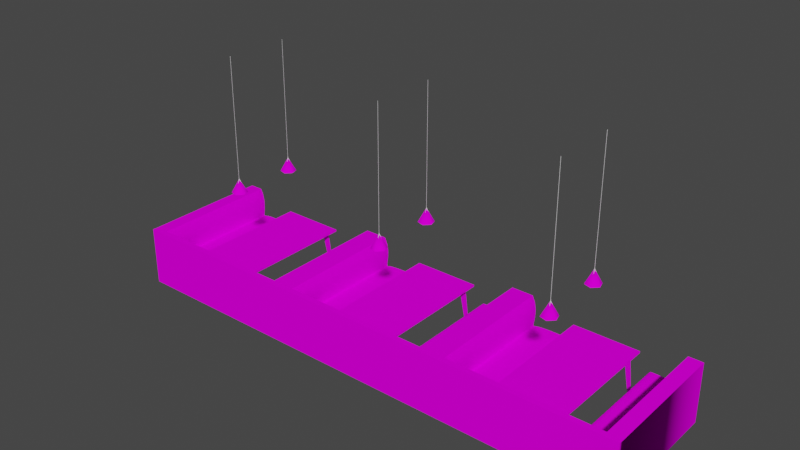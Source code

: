 # Source: VSL_bowlerseats.blend  (saved by Blender 2.93.20; exported with 4.5.12 LTS)
import bpy
from mathutils import Matrix  # noqa: F401  (used for matrix-valued properties, if any)

bpy.ops.wm.read_factory_settings(use_empty=True)
scene = bpy.context.scene
scene.name = 'Scene'

# ---- images (referenced by path relative to the original .blend; pixels are not part of the script)
import os
ASSET_DIR = os.environ.get("B2B_ASSET_DIR", "")  # directory of the original .blend (textures are referenced by path, not embedded)
HERE = os.path.dirname(os.path.abspath(__file__))  # packed textures are extracted next to this script under _unpacked/

def load_image(name, relpath, width, height, colorspace="sRGB"):
    """Load a texture the original file referenced (path relative to the .blend, or extracted next to this script)."""
    p = next((c for c in (os.path.join(HERE, relpath), os.path.join(ASSET_DIR, relpath)) if relpath and os.path.exists(c)), "")
    if p:
        img = bpy.data.images.load(p, check_existing=True)
        img.name = name
    else:  # same state as the original file: an image datablock whose file is absent (Cycles renders it pink)
        img = bpy.data.images.new(name, width, height)
        img.source = "FILE"
        img.filepath = "//" + (relpath or name)
    img.colorspace_settings.name = colorspace
    return img
img_vslbowlerseatsredwoodmap_tiff = load_image('VSLbowlerseatsredwoodmap.TIFF', 'VSLbowlerseatsredwoodmap.TIFF', 1024, 1024, 'sRGB')
img_vslbowlerseatscarpgrymap_tiff = load_image('VSLbowlerseatscarpgrymap.TIFF', 'VSLbowlerseatscarpgrymap.TIFF', 1024, 1024, 'sRGB')
img_bowlerseatslampgreenmap_tiff = load_image('bowlerseatslampgreenmap.TIFF', 'bowlerseatslampgreenmap.TIFF', 1024, 1024, 'sRGB')
img_vslbseatswhitemap_tiff = load_image('VSLbseatswhitemap.TIFF', 'VSLbseatswhitemap.TIFF', 1024, 1024, 'sRGB')

# ---- materials (node trees are filled in below, after node groups)
mat_vslbowlerseatsredwood = bpy.data.materials.new('VSLbowlerseatsredwood')
mat_vslbowlerseatsredwood.use_transparent_shadow = False
mat_vslbowlerseatsredwood.roughness = 0.9623
mat_vslbowlerseatsredwood.specular_intensity = 0.0
mat_vslbowlerseatssitzflmat = bpy.data.materials.new('VSLbowlerseatssitzflmat')
mat_vslbowlerseatssitzflmat.use_transparent_shadow = False
mat_vslbowlerseatssitzflmat.roughness = 0.9623
mat_vslbowlerseatssitzflmat.specular_intensity = 0.0
mat_btbowlerseatslampgreen = bpy.data.materials.new('BTbowlerseatslampgreen')
mat_btbowlerseatslampgreen.use_transparent_shadow = False
mat_btbowlerseatslampgreen.roughness = 0.9623
mat_btbowlerseatslampgreen.specular_intensity = 0.0
mat_vsl_cable = bpy.data.materials.new('vsl_cable')
mat_vsl_cable.use_transparent_shadow = False
mat_vsl_cable.roughness = 0.8211
mat_vsl_cable.specular_intensity = 0.3176
mat_vslbowlerseatswhite = bpy.data.materials.new('VSLbowlerseatswhite')
mat_vslbowlerseatswhite.use_transparent_shadow = False
mat_vslbowlerseatswhite.roughness = 0.9623
mat_vslbowlerseatswhite.specular_intensity = 0.0

# ---- node groups
ng_auto_smooth = bpy.data.node_groups.new('Auto Smooth', 'GeometryNodeTree')
_s = ng_auto_smooth.interface.new_socket(name='Geometry', in_out='OUTPUT', socket_type='NodeSocketGeometry')
_s = ng_auto_smooth.interface.new_socket(name='Geometry', in_out='INPUT', socket_type='NodeSocketGeometry')
_s = ng_auto_smooth.interface.new_socket(name='Angle', in_out='INPUT', socket_type='NodeSocketFloat')
_s.subtype = 'ANGLE'
_s.min_value = 0.0
_s.max_value = 3.142
ng_auto_smooth.is_modifier = True
_N = ng_auto_smooth.nodes; _L = ng_auto_smooth.links
n0 = _N.new('NodeGroupOutput'); n0.name = 'Group Output'; n0.location = (480, -100)
n1 = _N.new('NodeGroupInput'); n1.name = 'Group Input'; n1.location = (-420, -300)
n2 = _N.new('NodeGroupInput'); n2.name = 'Group Input.001'; n2.location = (-60, -100)
n3 = _N.new('GeometryNodeSetShadeSmooth'); n3.name = 'Set Shade Smooth'; n3.location = (120, -100)
n3.domain = 'EDGE'
n4 = _N.new('GeometryNodeSetShadeSmooth'); n4.name = 'Set Shade Smooth.001'; n4.location = (300, -100)
n5 = _N.new('GeometryNodeInputMeshEdgeAngle'); n5.name = 'Edge Angle'; n5.location = (-420, -220)
n6 = _N.new('GeometryNodeInputEdgeSmooth'); n6.name = 'Is Edge Smooth'; n6.location = (-60, -160)
n7 = _N.new('GeometryNodeInputShadeSmooth'); n7.name = 'Is Face Smooth'; n7.location = (-240, -340)
n8 = _N.new('FunctionNodeBooleanMath'); n8.name = 'Boolean Math'; n8.location = (-60, -220)
n9 = _N.new('FunctionNodeCompare'); n9.name = 'Compare'; n9.location = (-240, -180)
n9.operation = 'LESS_EQUAL'
_L.new(n5.outputs[0], n9.inputs[0])
_L.new(n4.outputs[0], n0.inputs[0])
_L.new(n1.outputs[1], n9.inputs[1])
_L.new(n9.outputs[0], n8.inputs[0])
_L.new(n7.outputs[0], n8.inputs[1])
_L.new(n2.outputs[0], n3.inputs[0])
_L.new(n6.outputs[0], n3.inputs[1])
_L.new(n3.outputs[0], n4.inputs[0])
_L.new(n8.outputs[0], n3.inputs[2])
n0.is_active_output = True

# ---- material node trees
mat_vslbowlerseatsredwood.use_nodes = True; mat_vslbowlerseatsredwood.node_tree.nodes.clear()
_N = mat_vslbowlerseatsredwood.node_tree.nodes; _L = mat_vslbowlerseatsredwood.node_tree.links
n0 = _N.new('ShaderNodeBsdfPrincipled'); n0.name = 'Principled BSDF'; n0.location = (10, 300)
n0.distribution = 'GGX'
n0.subsurface_method = 'BURLEY'
n0.inputs[2].default_value = 0.9623
n0.inputs[3].default_value = 1.45
n0.inputs[13].default_value = 0.0
n0.inputs[27].default_value = (0.0, 0.0, 0.0, 1.0)
n0.inputs[28].default_value = 1.0
n1 = _N.new('ShaderNodeOutputMaterial'); n1.name = 'Material Output'; n1.location = (300, 300)
n2 = _N.new('ShaderNodeTexImage'); n2.name = 'Image Texture'; n2.location = (-300, 600)
n2.image = img_vslbowlerseatsredwoodmap_tiff
_L.new(n0.outputs[0], n1.inputs[0])
_L.new(n2.outputs[0], n0.inputs[0])
n1.is_active_output = True
mat_vslbowlerseatssitzflmat.use_nodes = True; mat_vslbowlerseatssitzflmat.node_tree.nodes.clear()
_N = mat_vslbowlerseatssitzflmat.node_tree.nodes; _L = mat_vslbowlerseatssitzflmat.node_tree.links
n0 = _N.new('ShaderNodeBsdfPrincipled'); n0.name = 'Principled BSDF'; n0.location = (10, 300)
n0.distribution = 'GGX'
n0.subsurface_method = 'BURLEY'
n0.inputs[2].default_value = 0.9623
n0.inputs[3].default_value = 1.45
n0.inputs[13].default_value = 0.0
n0.inputs[27].default_value = (0.0, 0.0, 0.0, 1.0)
n0.inputs[28].default_value = 1.0
n1 = _N.new('ShaderNodeOutputMaterial'); n1.name = 'Material Output'; n1.location = (300, 300)
n2 = _N.new('ShaderNodeTexImage'); n2.name = 'Image Texture'; n2.location = (-300, 600)
n2.image = img_vslbowlerseatscarpgrymap_tiff
_L.new(n0.outputs[0], n1.inputs[0])
_L.new(n2.outputs[0], n0.inputs[0])
n1.is_active_output = True
mat_btbowlerseatslampgreen.use_nodes = True; mat_btbowlerseatslampgreen.node_tree.nodes.clear()
_N = mat_btbowlerseatslampgreen.node_tree.nodes; _L = mat_btbowlerseatslampgreen.node_tree.links
n0 = _N.new('ShaderNodeBsdfPrincipled'); n0.name = 'Principled BSDF'; n0.location = (10, 300)
n0.distribution = 'GGX'
n0.subsurface_method = 'BURLEY'
n0.inputs[2].default_value = 0.9623
n0.inputs[3].default_value = 1.45
n0.inputs[13].default_value = 0.0
n0.inputs[27].default_value = (0.0, 0.0, 0.0, 1.0)
n0.inputs[28].default_value = 1.0
n1 = _N.new('ShaderNodeOutputMaterial'); n1.name = 'Material Output'; n1.location = (300, 300)
n2 = _N.new('ShaderNodeTexImage'); n2.name = 'Image Texture'; n2.location = (-300, 600)
n2.image = img_bowlerseatslampgreenmap_tiff
_L.new(n0.outputs[0], n1.inputs[0])
_L.new(n2.outputs[0], n0.inputs[0])
n1.is_active_output = True
mat_vsl_cable.use_nodes = True; mat_vsl_cable.node_tree.nodes.clear()
_N = mat_vsl_cable.node_tree.nodes; _L = mat_vsl_cable.node_tree.links
n0 = _N.new('ShaderNodeBsdfPrincipled'); n0.name = 'Principled BSDF'; n0.location = (10, 300)
n0.distribution = 'GGX'
n0.subsurface_method = 'BURLEY'
n0.inputs[2].default_value = 0.8211
n0.inputs[3].default_value = 1.45
n0.inputs[13].default_value = 0.3176
n0.inputs[27].default_value = (0.0, 0.0, 0.0, 1.0)
n0.inputs[28].default_value = 1.0
n1 = _N.new('ShaderNodeOutputMaterial'); n1.name = 'Material Output'; n1.location = (300, 300)
_L.new(n0.outputs[0], n1.inputs[0])
n1.is_active_output = True
mat_vslbowlerseatswhite.use_nodes = True; mat_vslbowlerseatswhite.node_tree.nodes.clear()
_N = mat_vslbowlerseatswhite.node_tree.nodes; _L = mat_vslbowlerseatswhite.node_tree.links
n0 = _N.new('ShaderNodeBsdfPrincipled'); n0.name = 'Principled BSDF'; n0.location = (10, 300)
n0.distribution = 'GGX'
n0.subsurface_method = 'BURLEY'
n0.inputs[2].default_value = 0.9623
n0.inputs[3].default_value = 1.45
n0.inputs[13].default_value = 0.0
n0.inputs[27].default_value = (0.0, 0.0, 0.0, 1.0)
n0.inputs[28].default_value = 1.0
n1 = _N.new('ShaderNodeOutputMaterial'); n1.name = 'Material Output'; n1.location = (300, 300)
n2 = _N.new('ShaderNodeTexImage'); n2.name = 'Image Texture'; n2.location = (-300, 600)
n2.image = img_vslbseatswhitemap_tiff
_L.new(n0.outputs[0], n1.inputs[0])
_L.new(n2.outputs[0], n0.inputs[0])
n1.is_active_output = True

# ---- world
world_world = bpy.data.worlds.new('World'); scene.world = world_world
world_world.use_nodes = True; world_world.node_tree.nodes.clear()
_N = world_world.node_tree.nodes; _L = world_world.node_tree.links
n0 = _N.new('ShaderNodeOutputWorld'); n0.name = 'World Output'; n0.location = (300, 300)
n1 = _N.new('ShaderNodeBackground'); n1.name = 'Background'; n1.location = (10, 300)
n1.inputs[0].default_value = (0.05088, 0.05088, 0.05088, 1.0)
_L.new(n1.outputs[0], n0.inputs[0])
n0.is_active_output = True
world_world.color = (0.05088, 0.05088, 0.05088)
world_world.use_sun_shadow = False
world_world.sun_shadow_jitter_overblur = 0.0

# ---- meshes
me_vsl_bowlerseats = bpy.data.meshes.new('VSL_bowlerseats')
me_vsl_bowlerseats.from_pydata([(-4.1, -0.922, 1.166), (4.08, 0.002327, 1.25), (-4.105, -0.922, 1.25), (0.5143, -0.2287, 1.167), (-0.4997, -0.2287, 1.167), (-3.205, -0.2287, 1.167), (-3.205, -0.1987, 1.167), (2.19, -0.1987, 1.167), (-4.096, -0.922, -0.8338), (-4.096, 0.002327, -0.8338), (-1.402, 0.003939, 1.167), (-1.305, 0.003939, 1.167), (-1.402, 0.003939, -0.834), (-1.305, 0.003939, -0.834), (-1.401, -0.9234, -0.834), (4.083, 0.002327, -0.8339), (4.083, -0.922, -0.8339), (3.995, 0.002646, 1.167), (4.082, 0.002327, 1.166), (-4.011, 0.002646, -0.8338), (-4.105, 0.002327, 1.25), (4.08, -0.922, 1.25), (-4.1, 0.002327, 1.166), (4.082, -0.922, 1.166), (1.302, 0.002646, 1.167), (1.385, 0.002646, 1.167), (1.302, 0.002646, -0.8339), (1.385, 0.002646, -0.8339), (2.326, -0.2274, 1.068), (2.253, -0.918, 1.123), (2.326, -0.2274, 1.002), (-3.07, -0.2274, 1.068), (-3.07, -0.2274, 1.002), (0.3751, -0.2274, -0.7358), (0.4476, -0.918, -0.7914), (3.121, -0.2274, 1.068), (3.168, -0.918, 1.123), (-0.3643, -0.2274, 1.002), (-0.4369, -0.918, -0.7914), (2.326, -0.2274, -0.6699), (2.27, -0.2274, -0.7358), (3.138, -0.918, -0.7914), (3.065, -0.2274, -0.6699), (-2.258, -0.918, 1.123), (-2.33, -0.2274, 1.002), (0.4308, -0.2274, -0.6699), (-3.142, -0.918, -0.7914), (-3.07, -0.2274, -0.7358), (-3.125, -0.2274, -0.7358), (2.27, -0.2274, 1.068), (2.223, -0.918, 1.123), (3.168, -0.918, -0.7914), (3.065, -0.2274, 1.002), (3.121, -0.2274, 1.002), (-3.142, -0.918, -0.7557), (-3.07, -0.2274, -0.6699), (-3.125, -0.2274, 1.002), (0.4476, -0.918, 1.088), (0.3751, -0.2274, -0.6699), (0.4476, -0.918, -0.7557), (-2.258, -0.918, -0.7557), (2.253, -0.918, 1.088), (2.27, -0.2274, 1.002), (3.138, -0.918, -0.7557), (3.121, -0.2274, -0.7358), (3.065, -0.2274, -0.7358), (-3.125, -0.2274, 1.068), (-2.228, -0.918, 1.123), (-2.275, -0.2274, 1.068), (-2.33, -0.2274, 1.068), (2.223, -0.918, -0.7914), (2.326, -0.2274, -0.7358), (-0.42, -0.2274, 1.068), (-0.467, -0.918, 1.123), (0.4777, -0.918, 1.123), (0.4308, -0.2274, 1.068), (0.3751, -0.2274, 1.068), (-3.172, -0.918, -0.7914), (0.4308, -0.2274, -0.7358), (-0.42, -0.2274, -0.7358), (-0.3643, -0.2274, -0.7358), (-2.275, -0.2274, -0.7358), (-2.228, -0.918, -0.7914), (2.223, -0.918, -0.7557), (-0.3643, -0.2274, -0.6699), (0.3751, -0.2274, 1.002), (-2.228, -0.918, -0.7557), (-2.275, -0.2274, -0.6699), (-3.142, -0.918, 1.088), (-3.172, -0.918, -0.7557), (-3.125, -0.2274, -0.6699), (-3.172, -0.918, 1.123), (3.168, -0.918, -0.7557), (-0.467, -0.918, -0.7914), (-0.467, -0.918, -0.7557), (-2.275, -0.2274, 1.002), (-0.4369, -0.918, 1.123), (-2.33, -0.2274, -0.6699), (-0.467, -0.918, 1.088), (-0.42, -0.2274, 1.002), (0.4777, -0.918, -0.7557), (2.223, -0.918, 1.088), (2.253, -0.918, -0.7557), (2.19, -0.2287, -0.8327), (3.121, -0.2274, -0.6699), (-3.172, -0.918, 1.088), (-3.205, -0.1987, -0.8327), (-2.191, -0.1987, 1.167), (0.4308, -0.2274, 1.002), (0.4777, -0.918, 1.088), (0.5143, -0.1987, 1.167), (2.19, -0.1987, -0.8327), (3.204, -0.1987, 1.167), (2.19, -0.2287, 1.167), (-0.4369, -0.918, 1.088), (2.27, -0.2274, -0.6699), (-0.42, -0.2274, -0.6699), (-0.4369, -0.918, -0.7557), (-2.228, -0.918, 1.088), (-2.258, -0.918, 1.088), (0.5143, -0.1987, -0.8327), (0.5143, -0.2287, -0.8327), (-0.4997, -0.1987, -0.8327), (3.065, -0.2274, 1.068), (3.138, -0.918, 1.123), (-0.3643, -0.2274, 1.068), (-3.142, -0.918, 1.123), (0.4777, -0.918, -0.7914), (0.4476, -0.918, 1.123), (-2.258, -0.918, -0.7914), (-2.33, -0.2274, -0.7358), (-2.191, -0.2287, 1.167), (-2.191, -0.2287, -0.8327), (3.168, -0.918, 1.088), (3.138, -0.918, 1.088), (3.204, -0.2287, 1.167), (3.204, -0.2287, -0.8327), (3.204, -0.1987, -0.8327), (2.253, -0.918, -0.7914), (-2.191, -0.1987, -0.8327), (-3.205, -0.2287, -0.8327), (-0.4997, -0.1987, 1.167), (-0.4997, -0.2287, -0.8327), (3.996, -0.9221, -0.8339), (-3.467, -0.9222, -0.8338), (1.929, -0.9222, -0.8338), (1.303, -0.9221, -0.8339), (3.995, 0.002646, -0.8339), (3.864, 0.002982, 1.166), (-4.011, 0.002646, 1.167), (-1.175, 0.002982, 1.166), (-1.175, 0.002982, -0.8338), (-1.531, 0.002982, 1.166), (-3.881, 0.002982, -0.8338), (3.822, -0.09491, 1.166), (1.515, 0.002982, 1.166), (1.557, -0.09491, 1.166), (1.174, 0.002982, 1.166), (1.174, 0.002982, -0.8338), (1.132, -0.09491, -0.8338), (1.515, 0.002982, -0.8338), (-1.573, -0.09491, -0.8338), (-1.573, -0.09491, 1.166), (-3.839, -0.09491, -0.8338), (-3.881, 0.002982, 1.166), (3.451, -0.9222, 1.166), (1.956, -0.8227, -0.8338), (1.929, -0.9222, 1.166), (-1.945, -0.9222, 1.166), (0.7607, -0.9222, -0.8338), (0.7607, -0.9222, 1.166), (-0.7615, -0.9222, 1.166), (-0.7615, -0.9222, -0.8338), (0.733, -0.8227, 1.166), (-3.439, -0.8227, 1.166), (-3.467, -0.9222, 1.166), (-0.7338, -0.8227, -0.8338), (-0.7338, -0.8227, 1.166), (-1.133, -0.09491, 1.166), (-1.115, -0.1933, 1.166), (-3.839, -0.09491, 1.166), (-3.821, -0.1933, 1.166), (1.132, -0.09491, 1.166), (3.805, -0.1933, -0.8338), (3.805, -0.1933, 1.166), (1.557, -0.09491, -0.8338), (1.575, -0.1933, -0.8338), (-1.591, -0.1933, 1.166), (1.114, -0.1933, -0.8338), (1.114, -0.1933, 1.166), (-1.133, -0.09491, -0.8338), (3.423, -0.8227, -0.8338), (-1.972, -0.8227, 1.166), (1.956, -0.8227, 1.166), (1.982, -0.7271, 1.166), (3.423, -0.8227, 1.166), (3.803, -0.286, 1.166), (1.113, -0.286, 1.166), (-3.821, -0.1933, -0.8338), (-3.819, -0.286, 1.166), (1.575, -0.1933, 1.166), (-0.6873, -0.6395, -0.8338), (3.398, -0.7271, 1.166), (-3.393, -0.6395, 1.166), (0.7075, -0.7271, 1.166), (-0.7083, -0.7271, 1.166), (-1.998, -0.7271, 1.166), (-3.414, -0.7271, 1.166), (-1.945, -0.9222, -0.8338), (3.451, -0.9222, -0.8338), (3.811, -0.3667, -0.8338), (1.576, -0.286, -0.8338), (1.576, -0.286, 1.166), (-3.827, -0.3667, 1.166), (-3.819, -0.286, -0.8338), (-1.592, -0.286, -0.8338), (-1.585, -0.3667, 1.166), (1.121, -0.3667, -0.8338), (3.803, -0.286, -0.8338), (1.569, -0.3667, 1.166), (1.569, -0.3667, -0.8338), (-1.592, -0.286, 1.166), (-1.114, -0.286, 1.166), (-1.122, -0.3667, 1.166), (-0.8649, -0.4451, 1.166), (-3.57, -0.4451, 1.166), (-1.762, -0.4486, -0.8338), (1.746, -0.4486, -0.8338), (1.825, -0.4451, 1.166), (0.9431, -0.4486, 1.166), (-0.9439, -0.4486, -0.8338), (0.9431, -0.4486, -0.8338), (0.8641, -0.4451, 1.166), (3.633, -0.4486, -0.8338), (3.554, -0.4451, 1.166), (1.982, -0.7271, -0.8338), (-3.414, -0.7271, -0.8338), (-3.439, -0.8227, -0.8338), (-0.7083, -0.7271, -0.8338), (-1.972, -0.8227, -0.8338), (-0.6873, -0.6395, 1.166), (-2.033, -0.5636, 1.166), (3.377, -0.6395, 1.166), (2.003, -0.6395, 1.166), (0.6865, -0.6395, 1.166), (3.362, -0.5636, 1.166), (-2.033, -0.5636, -0.8338), (-2.019, -0.6395, 1.166), (3.633, -0.4486, 1.166), (-1.762, -0.4486, 1.166), (-0.9439, -0.4486, 1.166), (-1.019, -0.4547, 1.166), (1.746, -0.4486, 1.166), (1.671, -0.4547, 1.166), (-3.649, -0.4486, 1.166), (-3.649, -0.4486, -0.8338), (-1.841, -0.4451, -0.8338), (-1.841, -0.4451, 1.166), (1.825, -0.4451, -0.8338), (0.8641, -0.4451, -0.8338), (0.7901, -0.4439, 1.166), (-0.791, -0.4439, 1.166), (-3.57, -0.4451, -0.8338), (-3.496, -0.4439, -0.8338), (-1.131, -0.4294, 1.166), (1.671, -0.4547, -0.8338), (1.018, -0.4547, -0.8338), (1.608, -0.4637, -0.8338), (1.608, -0.4637, 1.166), (-1.687, -0.4547, 1.166), (-3.788, -0.4637, -0.8338), (-3.725, -0.4547, 1.166), (1.121, -0.3667, 1.166), (-1.082, -0.4637, 1.166), (-1.585, -0.3667, -0.8338), (-1.575, -0.4294, 1.166), (-3.836, -0.4295, -0.8338), (3.709, -0.4547, -0.8338), (3.772, -0.4637, -0.8338), (3.709, -0.4547, 1.166), (1.13, -0.4294, 1.166), (1.018, -0.4547, 1.166), (3.82, -0.4295, -0.8338), (3.82, -0.4294, 1.166), (3.811, -0.3667, 1.166), (1.559, -0.4294, 1.166), (-0.8649, -0.4451, -0.8338), (0.6865, -0.6395, -0.8338), (3.48, -0.4439, -0.8338), (3.48, -0.4439, 1.166), (-0.7306, -0.4446, 1.166), (0.7298, -0.4446, -0.8338), (0.7298, -0.4446, 1.166), (-3.378, -0.5636, 1.166), (-3.496, -0.4439, 1.166), (-1.976, -0.4446, 1.166), (-1.915, -0.4439, 1.166), (-3.373, -0.5037, -0.8338), (-3.378, -0.5636, -0.8338), (3.362, -0.5636, -0.8338), (-0.673, -0.5636, 1.166), (3.42, -0.4446, 1.166), (2.017, -0.5636, 1.166), (0.6722, -0.5636, 1.166), (1.899, -0.4439, 1.166), (1.959, -0.4446, 1.166), (-2.039, -0.5037, -0.8338), (3.377, -0.6395, -0.8338), (3.554, -0.4451, -0.8338), (0.7901, -0.4439, -0.8338), (-3.393, -0.6395, -0.8338), (3.864, 0.002982, -0.8338), (-1.531, 0.002982, -0.8338), (0.7075, -0.7271, -0.8338), (-3.725, -0.4547, -0.8338), (-1.019, -0.4547, -0.8338), (-1.998, -0.7271, -0.8338), (-1.687, -0.4547, -0.8338), (3.398, -0.7271, -0.8338), (0.733, -0.8227, -0.8338), (-1.624, -0.4637, -0.8338), (-2.019, -0.6395, -0.8338), (2.017, -0.5636, -0.8338), (2.003, -0.6395, -0.8338), (0.6722, -0.5636, -0.8338), (-0.673, -0.5636, -0.8338), (3.772, -0.4637, 1.166), (1.124, -0.4759, -0.8338), (1.081, -0.4637, 1.166), (-1.624, -0.4637, 1.166), (1.566, -0.4759, -0.8338), (1.566, -0.4759, 1.166), (-3.83, -0.4759, 1.166), (-3.788, -0.4637, 1.166), (3.814, -0.4759, -0.8338), (-1.124, -0.4759, -0.8338), (-1.082, -0.4637, -0.8338), (-0.791, -0.4439, -0.8338), (1.899, -0.4439, -0.8338), (-1.915, -0.4439, -0.8338), (-3.379, -0.4634, 1.166), (2.017, -0.4634, -0.8338), (2.017, -0.4634, 1.166), (-2.039, -0.5037, 1.166), (2.022, -0.5037, 1.166), (3.363, -0.4634, -0.8338), (3.357, -0.5037, -0.8338), (3.357, -0.5037, 1.166), (-2.033, -0.4634, -0.8338), (-3.373, -0.5037, 1.166), (-0.6676, -0.5037, 1.166), (0.6668, -0.5037, 1.166), (-3.836, -0.4294, 1.166), (-3.84, -0.4679, 1.166), (1.556, -0.4679, -0.8338), (1.133, -0.4679, -0.8338), (-1.572, -0.4679, -0.8338), (-1.572, -0.4679, 1.166), (-1.131, -0.4295, -0.8338), (3.824, -0.4679, 1.166), (-1.134, -0.4679, -0.8338), (1.998, -0.4469, 1.166), (1.13, -0.4295, -0.8338), (-1.976, -0.4446, -0.8338), (1.959, -0.4446, -0.8338), (-2.014, -0.4469, 1.166), (-0.7306, -0.4446, -0.8338), (0.6918, -0.4469, 1.166), (-3.436, -0.4446, 1.166), (3.42, -0.4446, -0.8338), (-0.6926, -0.4469, 1.166), (3.822, -0.09491, -0.8338), (1.081, -0.4637, -0.8338), (2.022, -0.5037, -0.8338), (0.6668, -0.5037, -0.8338), (-3.379, -0.4634, -0.8338), (-3.436, -0.4446, -0.8338), (-0.6734, -0.4634, -0.8338), (-0.6676, -0.5037, -0.8338), (3.382, -0.4469, 1.166), (1.998, -0.4469, -0.8338), (-0.6734, -0.4634, 1.166), (0.6726, -0.4634, 1.166), (-3.398, -0.4469, 1.166), (3.363, -0.4634, 1.166), (1.113, -0.286, -0.8338), (-1.115, -0.1933, -0.8338), (-1.114, -0.286, -0.8338), (-1.591, -0.1933, -0.8338), (-2.014, -0.4469, -0.8338), (-2.033, -0.4634, 1.166), (-1.305, -0.9234, -0.834), (-3.827, -0.3667, -0.8338), (1.556, -0.4679, 1.166), (-1.582, -0.4759, -0.8338), (-1.582, -0.4759, 1.166), (3.814, -0.4759, 1.166), (-3.83, -0.4759, -0.8338), (-1.124, -0.4759, 1.166), (3.824, -0.4679, -0.8338), (1.124, -0.4759, 1.166), (1.133, -0.4679, 1.166), (-4.012, -0.9221, -0.8338), (-1.122, -0.3667, -0.8338), (-1.134, -0.4679, 1.166), (-3.398, -0.4469, -0.8338), (-0.6926, -0.4469, -0.8338), (0.6726, -0.4634, -0.8338), (0.6918, -0.4469, -0.8338), (3.382, -0.4469, -0.8338), (-1.575, -0.4295, -0.8338), (1.384, -0.9221, -0.8339), (1.559, -0.4295, -0.8338), (-3.84, -0.4679, -0.8338), (2.668, 0.8548, 0.5507), (2.731, 0.8548, 0.7838), (0.09495, 0.8548, 0.5819), (-0.02164, 0.8548, 0.5507), (2.7, 1.066, -0.3395), (-0.07575, 0.8548, -0.2541), (-2.727, 0.8548, 0.5507), (0.009591, 1.066, 0.6672), (0.04085, 0.8548, 0.7838), (2.583, 0.8548, -0.3707), (-2.61, 0.8548, -0.4249), (2.731, 0.8548, -0.2229), (-0.107, 0.8548, -0.3707), (-2.812, 0.8548, -0.3707), (-2.781, 0.8548, -0.2541), (2.614, 0.8548, -0.2541), (-2.665, 0.8548, -0.2229), (-2.579, 0.8548, 0.6985), (0.1262, 0.8548, 0.6985), (-2.812, 0.8548, 0.636), (-2.781, 0.8548, 0.7526), (-2.696, 1.066, 0.6673), (-2.671, 1.005, 0.6425), (-2.687, 1.005, 0.7011), (-0.02428, 1.005, 0.6582), (0.03436, 1.005, 0.6425), (2.709, 1.005, 0.7011), (-2.73, 1.005, -0.3486), (2.7, 1.066, 0.6673), (-2.696, 1.066, -0.3395), (-2.671, 1.005, -0.3643), (-2.687, 1.005, -0.3056), (2.724, 1.005, -0.3643), (0.009574, 1.066, -0.3395), (0.01864, 1.005, -0.3056), (-2.693, 1.07, -0.3424), (-2.7, 1.07, -0.3406), (2.666, 1.005, -0.3486), (2.701, 1.07, 0.6713), (0.005552, 1.07, 0.6662), (-2.695, 1.07, -0.3355), (0.03436, 1.005, -0.3643), (2.666, 1.005, 0.6582), (2.696, 1.07, 0.6662), (2.703, 1.07, -0.3424), (-0.02428, 1.005, -0.3486), (0.01251, 1.07, 0.6643), (2.709, 1.005, -0.3056), (-2.7, 1.07, 0.6662), (2.724, 1.005, 0.6425), (0.01025, 2.94, -0.337), (0.007075, 2.94, -0.3402), (-2.73, 1.005, 0.6582), (0.01065, 1.07, -0.3355), (-2.695, 1.079, -0.337), (-2.695, 2.94, -0.337), (0.005552, 1.07, -0.3406), (2.702, 2.94, 0.6654), (0.007075, 2.94, 0.6666), (2.697, 1.079, 0.6666), (2.697, 2.94, 0.6666), (-2.693, 1.078, -0.3424), (2.7, 1.079, 0.6698), (2.7, 2.94, 0.6698), (-2.7, 1.078, -0.3406), (2.701, 1.07, -0.3355), (2.701, 1.078, -0.3355), (0.01864, 1.005, 0.7011), (2.703, 1.078, 0.6643), (2.703, 1.07, 0.6643), (2.696, 1.078, 0.6662), (-2.693, 1.07, 0.6643), (2.696, 1.07, -0.3406), (2.702, 1.079, -0.3413), (2.702, 2.94, -0.3413), (2.697, 2.94, -0.3402), (-2.698, 1.079, 0.6666), (-2.694, 2.94, 0.6654), (-2.698, 2.94, -0.3402), (0.01251, 1.07, -0.3424), (0.01065, 1.07, 0.6713), (0.01251, 1.078, 0.6643), (-2.698, 1.079, -0.3402), (2.7, 2.94, -0.337), (-2.695, 1.07, 0.6713), (-2.693, 1.078, 0.6643), (0.01025, 1.079, 0.6698), (-2.695, 1.078, -0.3355), (2.7, 1.079, -0.337), (-2.695, 2.94, 0.6698), (-2.698, 2.94, 0.6666), (2.701, 1.078, 0.6713), (2.696, 1.078, -0.3406), (2.697, 1.079, -0.3402), (0.01025, 2.94, 0.6698), (0.005552, 1.078, -0.3406), (0.007075, 1.079, -0.3402), (-2.694, 1.079, -0.3413), (2.703, 1.078, -0.3424), (0.01065, 1.078, 0.6713), (-2.7, 1.078, 0.6662), (0.01025, 1.079, -0.337), (0.0114, 1.079, 0.6654), (-2.695, 1.079, 0.6698), (-2.695, 1.078, 0.6713), (-2.694, 1.079, 0.6654), (2.702, 1.079, 0.6654), (0.0114, 1.079, -0.3413), (0.0114, 2.94, -0.3413), (0.01065, 1.078, -0.3355), (0.01251, 1.078, -0.3424), (0.0114, 2.94, 0.6654), (-2.694, 2.94, -0.3413), (0.005552, 1.078, 0.6662), (0.007075, 1.079, 0.6666), (0.09495, 0.8548, -0.4249), (-2.665, 0.8548, 0.7838), (-0.07575, 0.8548, 0.7526), (-0.107, 0.8548, 0.636), (2.614, 0.8548, 0.7526), (2.785, 0.8548, 0.5819), (2.816, 0.8548, 0.6985), (2.583, 0.8548, 0.636), (0.1262, 0.8548, -0.3083), (0.04085, 0.8548, -0.2229), (2.816, 0.8548, -0.3083), (-2.579, 0.8548, -0.3083), (-2.61, 0.8548, 0.5819), (-0.02164, 0.8548, -0.4561), (-2.727, 0.8548, -0.4561), (2.668, 0.8548, -0.4561), (2.785, 0.8548, -0.4249)], [], [(505, 484, 457, 452), (242, 245, 299, 307), (331, 330, 354, 393), (265, 253, 252, 227), (156, 185, 160, 155), (277, 233, 248, 279), (27, 26, 24, 25), (0, 2, 20, 22), (204, 244, 287, 313), (300, 325, 378, 350), (334, 278, 326, 396), (27, 411, 146, 26), (17, 18, 15, 147), (1, 18, 22, 20), (19, 402, 8, 9), (148, 17, 147, 311), (178, 190, 151, 150), (115, 83, 102, 39), (294, 263, 262, 225), (401, 280, 362, 355), (15, 16, 143, 147), (114, 37, 125, 96), (61, 30, 28, 29), (84, 117, 38, 80), (101, 50, 49, 62), (36, 133, 53, 35), (452, 457, 456, 440), (105, 91, 66, 56), (59, 58, 33, 34), (85, 57, 128, 76), (63, 42, 65, 41), (55, 54, 46, 47), (100, 127, 78, 45), (92, 51, 64, 104), (39, 102, 138, 71), (98, 73, 72, 99), (86, 82, 81, 87), (52, 134, 124, 123), (77, 89, 90, 48), (60, 97, 130, 129), (93, 94, 116, 79), (67, 118, 95, 68), (70, 83, 115, 40), (74, 109, 108, 75), (88, 32, 31, 126), (116, 94, 117, 84), (105, 56, 32, 88), (95, 118, 119, 44), (71, 138, 70, 40), (100, 45, 58, 59), (98, 99, 37, 114), (92, 104, 42, 63), (108, 109, 57, 85), (101, 62, 30, 61), (90, 89, 54, 55), (86, 87, 97, 60), (53, 133, 134, 52), (69, 43, 67, 68), (123, 124, 36, 35), (126, 31, 66, 91), (29, 28, 49, 50), (47, 46, 77, 48), (34, 33, 78, 127), (129, 130, 81, 82), (44, 119, 43, 69), (76, 128, 74, 75), (41, 65, 64, 51), (96, 125, 72, 73), (80, 38, 93, 79), (185, 156, 200, 186), (387, 222, 223, 403), (369, 409, 379, 301), (295, 296, 339, 363), (16, 15, 18, 23), (360, 404, 398, 335), (405, 383, 340, 375), (268, 267, 330, 331), (170, 173, 319, 169), (273, 336, 335, 398), (184, 154, 371, 183), (110, 141, 4, 3), (172, 391, 360), (208, 356, 14), (209, 399, 143), (144, 402, 413), (145, 411, 354), (169, 355, 146), (19, 149, 164, 153), (27, 25, 155, 160), (157, 24, 26, 158), (19, 9, 22, 149), (12, 312, 152, 10), (143, 311, 147), (411, 27, 160), (402, 19, 153), (391, 13, 151), (14, 312, 12), (150, 151, 13, 11), (146, 158, 26), (492, 526, 511, 496), (454, 449, 475, 501), (10, 11, 13, 12), (230, 250, 224, 286), (513, 527, 453, 494), (13, 391, 14, 12), (139, 107, 131, 132), (328, 400, 327, 372), (139, 106, 6, 107), (187, 162, 161, 388), (509, 524, 493, 470), (159, 188, 189, 182), (507, 502, 497, 489), (500, 516, 525, 508), (338, 304, 305, 364), (320, 317, 269, 329), (219, 220, 211, 212), (472, 525, 516, 528), (484, 482, 483, 457), (510, 515, 464, 465), (332, 397, 413, 353), (205, 238, 201, 240), (23, 18, 1, 21), (136, 135, 113, 103), (106, 139, 132, 140), (396, 359, 399, 334), (520, 473, 474, 471), (523, 509, 470, 467), (263, 294, 368, 376), (380, 361, 342, 341), (207, 236, 310, 203), (337, 261, 290, 366), (220, 219, 285, 412), (356, 394, 395, 357), (462, 498, 518, 514), (409, 345, 384, 379), (191, 278, 334, 209), (316, 226, 317, 239), (330, 267, 166, 145), (239, 320, 394, 208), (319, 372, 327, 169), (335, 336, 176, 172), (303, 351, 374, 324), (333, 270, 397, 332), (400, 401, 355, 327), (276, 352, 353, 413), (452, 483, 482, 505), (494, 460, 495, 513), (491, 503, 517, 519), (179, 386, 190, 178), (407, 374, 351, 382), (279, 326, 278, 277), (259, 309, 260, 232), (298, 293, 203, 310), (307, 308, 233, 318), (314, 255, 236, 237), (315, 230, 238, 176), (318, 233, 277, 191), (265, 227, 235, 166), (313, 231, 266, 319), (284, 196, 218, 210), (173, 204, 313, 319), (137, 112, 135, 136), (390, 365, 389, 348), (394, 320, 329, 395), (168, 192, 239, 208), (361, 380, 364, 305), (7, 111, 103, 113), (498, 485, 499, 518), (449, 450, 478, 475), (258, 228, 304, 338), (336, 273, 251, 315), (404, 360, 358, 264), (267, 268, 253, 265), (271, 314, 270, 333), (450, 454, 501, 478), (140, 5, 6, 106), (433, 420, 431, 530), (506, 512, 458, 486), (381, 377, 406, 370), (283, 284, 210, 282), (376, 368, 383, 405), (293, 298, 297, 349), (120, 110, 3, 121), (512, 480, 479, 458), (197, 189, 188, 385), (132, 131, 5, 140), (195, 202, 318, 191), (321, 316, 206, 247), (235, 194, 193, 166), (323, 235, 227, 258), (310, 236, 255, 262), (287, 259, 231, 313), (520, 476, 505, 482), (201, 238, 230, 286), (321, 256, 226, 316), (315, 251, 250, 230), (515, 521, 522, 464), (240, 201, 325, 300), (246, 321, 247, 241), (323, 243, 194, 235), (281, 328, 372, 266), (347, 384, 345, 346), (7, 112, 137, 111), (473, 476, 477, 474), (377, 381, 350, 378), (514, 499, 485, 462), (142, 4, 141, 122), (307, 288, 308), (201, 286, 337), (287, 309, 259), (321, 339, 256), (323, 258, 338), (310, 262, 263), (143, 371, 311), (402, 153, 163), (411, 160, 185), (14, 161, 312), (391, 151, 190), (146, 159, 158), (191, 277, 278), (237, 270, 314), (176, 336, 315), (319, 266, 372), (166, 267, 265), (239, 317, 320), (299, 288, 307), (246, 339, 321), (322, 323, 338), (324, 309, 287), (325, 201, 337), (298, 310, 263), (177, 176, 238, 205), (256, 339, 296, 257), (526, 469, 468, 511), (121, 142, 122, 120), (349, 297, 375, 340), (20, 2, 21, 1), (299, 369, 288), (325, 337, 366), (322, 338, 364), (246, 363, 339), (324, 291, 309), (298, 263, 376), (214, 199, 213, 392), (113, 135, 112, 7), (292, 260, 309, 291), (245, 347, 346, 299), (521, 510, 465, 522), (229, 281, 266, 231), (275, 216, 274, 410), (307, 318, 202, 242), (272, 197, 385, 217), (136, 103, 111, 137), (311, 371, 154, 148), (528, 500, 508, 472), (487, 507, 489, 488), (237, 174, 175, 144), (348, 306, 343, 390), (264, 358, 403, 223), (176, 177, 171, 172), (373, 344, 302, 322), (411, 185, 186), (402, 163, 198), (14, 388, 161), (391, 190, 386), (143, 183, 371), (146, 188, 159), (346, 369, 299), (306, 363, 246), (373, 322, 364), (378, 325, 366), (374, 291, 324), (297, 298, 376), (375, 297, 376), (469, 492, 496, 468), (377, 378, 366), (407, 291, 374), (504, 491, 519, 490), (341, 373, 364), (345, 369, 346), (348, 363, 306), (382, 367, 408, 407), (18, 23, 0, 22), (392, 213, 352, 276), (227, 252, 228, 258), (143, 218, 183), (411, 186, 211), (402, 198, 214), (146, 385, 188), (391, 386, 387), (14, 215, 388), (143, 210, 218), (411, 211, 220), (391, 387, 403), (146, 217, 385), (14, 274, 215), (402, 214, 392), (363, 389, 365, 295), (121, 3, 4, 142), (225, 262, 255, 254), (412, 285, 393, 354), (288, 369, 301, 289), (120, 122, 141, 110), (411, 220, 412), (402, 392, 276), (14, 410, 274), (146, 362, 217), (391, 403, 358), (143, 282, 210), (143, 399, 282), (375, 376, 405), (348, 389, 363), (341, 364, 380), (402, 276, 413), (377, 366, 406), (407, 408, 291), (345, 409, 369), (391, 358, 360), (14, 356, 410), (146, 355, 362), (411, 412, 354), (169, 327, 355), (145, 354, 330), (144, 413, 397), (208, 394, 356), (172, 360, 335), (209, 334, 399), (532, 531, 421), (431, 541, 435), (539, 545, 418), (414, 536, 442), (535, 534, 442), (540, 424, 443), (426, 419, 447), (415, 535, 442), (416, 417, 421), (545, 544, 418), (419, 538, 447), (420, 433, 435), (529, 542, 447), (531, 422, 421), (422, 432, 421), (538, 537, 447), (428, 430, 443), (544, 423, 418), (543, 427, 443), (417, 532, 421), (424, 543, 443), (534, 414, 442), (533, 415, 442), (541, 420, 435), (425, 539, 418), (429, 425, 418), (434, 530, 435), (542, 426, 447), (427, 428, 443), (423, 429, 418), (430, 540, 443), (530, 431, 435), (536, 533, 442), (537, 529, 447), (432, 416, 421), (433, 434, 435), (435, 437, 466), (435, 436, 437), (421, 438, 439), (442, 463, 440), (443, 441, 444), (442, 456, 463), (447, 459, 455), (443, 444, 445), (435, 466, 436), (418, 446, 461), (443, 445, 441), (418, 451, 446), (421, 481, 438), (447, 455, 448), (447, 448, 459), (442, 440, 456), (421, 439, 481), (483, 452, 440, 463), (418, 461, 451), (458, 479, 461, 446), (462, 485, 436, 466), (470, 493, 455, 459), (498, 462, 466, 437), (449, 454, 445, 444), (493, 467, 448, 455), (397, 270, 237, 144), (460, 494, 481, 439), (457, 483, 463, 456), (454, 450, 441, 445), (494, 453, 438, 481), (486, 458, 446, 451), (453, 460, 439, 438), (467, 470, 459, 448), (485, 498, 437, 436), (450, 449, 444, 441), (479, 486, 451, 461), (0, 22, 9, 8), (254, 255, 314, 271), (244, 303, 324, 287), (162, 152, 312, 161), (476, 520, 471, 477), (344, 373, 341, 342), (217, 362, 280, 272), (460, 453, 527, 495), (191, 209, 165, 195), (370, 406, 366, 290), (317, 226, 249, 269), (234, 248, 233, 308), (216, 221, 215, 274), (467, 493, 524, 523), (480, 506, 486, 479), (231, 259, 232, 229), (5, 131, 107, 6), (236, 207, 174, 237), (186, 200, 212, 211), (488, 497, 502, 487), (503, 504, 490, 517), (316, 239, 192, 206), (410, 356, 357, 275), (158, 159, 182, 157), (306, 246, 241, 343), (166, 193, 167, 145), (359, 283, 282, 399), (367, 292, 291, 408), (181, 198, 163, 180), (243, 323, 322, 302), (196, 184, 183, 218), (257, 249, 226, 256), (517, 490, 514, 518), (473, 520, 482, 484), (199, 214, 198, 181), (495, 527, 528, 516), (516, 500, 513, 495), (527, 513, 500, 528), (308, 288, 289, 234), (506, 480, 502, 507), (475, 478, 496, 511), (487, 502, 480, 512), (221, 187, 388, 215), (509, 523, 515, 510), (518, 499, 519, 517), (478, 501, 468, 496), (476, 473, 484, 505), (523, 524, 521, 515), (499, 514, 490, 519), (512, 506, 507, 487), (501, 475, 511, 468), (510, 521, 524, 509), (286, 224, 261, 337), (419, 426, 529, 537), (429, 423, 545, 539), (153, 164, 180, 163), (533, 536, 534, 535), (543, 424, 430, 428), (416, 432, 531, 532), (532, 417, 416), (419, 537, 538), (429, 539, 425), (531, 432, 422), (430, 424, 540), (420, 541, 431), (426, 542, 529), (428, 427, 543), (533, 535, 415), (433, 530, 434), (536, 414, 534), (423, 544, 545), (222, 387, 386, 179)])
me_vsl_bowlerseats.polygons.foreach_set('use_smooth', [True] * 471)
me_vsl_bowlerseats.polygons.foreach_set('material_index', [3, 1, 1, 1, 1, 1, 0, 0, 1, 1, 1, 0, 0, 0, 0, 1, 1, 0, 1, 1, 0, 0, 0, 0, 0, 0, 3, 0, 0, 0, 0, 0, 0, 0, 0, 0, 0, 0, 0, 0, 0, 0, 0, 0, 0, 0, 0, 0, 0, 0, 0, 0, 0, 0, 0, 0, 0, 0, 0, 0, 0, 0, 0, 0, 0, 0, 0, 0, 0, 1, 1, 1, 1, 0, 1, 1, 1, 1, 1, 1, 0, 1, 1, 1, 1, 1, 1, 1, 1, 1, 0, 1, 1, 1, 1, 1, 1, 1, 1, 3, 3, 0, 1, 3, 0, 0, 1, 0, 1, 3, 1, 3, 3, 1, 1, 1, 3, 3, 3, 1, 1, 0, 0, 0, 1, 3, 3, 1, 1, 1, 1, 1, 1, 3, 1, 1, 1, 1, 1, 1, 1, 1, 1, 1, 1, 3, 3, 3, 1, 1, 1, 1, 1, 1, 1, 1, 1, 1, 1, 1, 1, 0, 1, 1, 1, 1, 0, 3, 3, 1, 1, 1, 1, 1, 3, 0, 4, 3, 1, 1, 1, 1, 0, 3, 1, 0, 1, 1, 1, 1, 1, 1, 3, 1, 1, 1, 3, 1, 1, 1, 1, 1, 0, 3, 1, 3, 0, 1, 1, 1, 1, 1, 1, 1, 1, 1, 1, 1, 1, 1, 1, 1, 1, 1, 1, 1, 1, 1, 1, 1, 1, 1, 1, 3, 0, 1, 0, 1, 1, 1, 1, 1, 1, 1, 0, 1, 1, 3, 1, 1, 1, 1, 0, 1, 3, 3, 1, 1, 1, 1, 1, 1, 1, 1, 1, 1, 1, 1, 1, 1, 1, 1, 1, 1, 3, 1, 1, 3, 1, 1, 1, 1, 0, 1, 1, 1, 1, 1, 1, 1, 1, 1, 1, 1, 1, 1, 1, 1, 0, 1, 1, 1, 0, 1, 1, 1, 1, 1, 1, 1, 1, 1, 1, 1, 1, 1, 1, 1, 1, 1, 1, 1, 1, 1, 1, 1, 1, 2, 2, 2, 2, 2, 2, 2, 2, 2, 2, 2, 2, 2, 2, 2, 2, 2, 2, 2, 2, 2, 2, 2, 2, 2, 2, 2, 2, 2, 2, 2, 2, 2, 2, 2, 2, 3, 3, 3, 3, 3, 3, 3, 3, 3, 3, 3, 3, 3, 3, 3, 3, 3, 3, 3, 3, 3, 3, 3, 3, 3, 1, 3, 3, 3, 3, 3, 3, 3, 3, 3, 3, 0, 1, 1, 1, 3, 1, 1, 3, 1, 1, 1, 1, 1, 3, 3, 1, 0, 1, 1, 3, 3, 1, 1, 1, 1, 1, 1, 1, 1, 1, 1, 1, 3, 3, 1, 3, 3, 3, 1, 3, 3, 3, 1, 3, 3, 3, 3, 3, 3, 3, 3, 3, 1, 4, 4, 1, 4, 4, 4, 4, 4, 4, 4, 4, 4, 4, 4, 4, 4, 4, 4, 1])
_uv = me_vsl_bowlerseats.uv_layers.new(name='UVMap')
_uv.uv.foreach_set('vector', [0.75, 0.03198, 0.4167, 0.03198, 0.4167, 0.02875, 0.75, 0.02875, 2.083, 2.998, 1.837, 2.998, 1.837, 0.001526, 2.083, 0.001526, 1.553, 2.998, 1.553, 0.001526, 1.527, 0.001526, 1.527, 2.998, 1.351, 0.001526, 1.351, 2.998, 1.704, 2.998, 1.704, 0.001526, 0.3186, 2.998, 0.3186, 0.001526, 0.001526, 0.001526, 0.001526, 2.998, 1.351, 0.001526, 1.704, 0.001526, 1.704, 2.998, 1.351, 2.998, 0.000488, 0.000488, 0.9995, 0.000488, 0.9995, 0.9995, 0.000488, 0.9995, 1.139, 0.1919, 1.195, 0.1919, 1.195, 0.8081, 1.139, 0.8081, 2.367, 2.998, 2.083, 2.998, 2.083, 0.001526, 2.367, 0.001526, 1.837, 2.998, 1.837, 0.001526, 1.643, 0.001526, 1.643, 2.998, 0.8587, 0.001526, 1.056, 0.001526, 1.056, 2.998, 0.8587, 2.998, 0.000488, 0.9995, 0.000488, 0.000488, 0.9995, 0.000488, 0.9995, 0.9995, -0.1401, -1.202, -0.1388, -1.239, 1.195, -1.24, 1.195, -1.202, -0.1946, -1.238, -0.1388, -1.239, -0.1388, 2.238, -0.1946, 2.24, 0.1919, 2.199, 0.8081, 2.199, 0.8081, 2.236, 0.1919, 2.236, 0.6207, 2.998, 0.009033, 2.998, 0.009033, 0.001526, 0.6207, 0.001526, 0.3186, 2.998, 0.3186, 0.001526, 0.001526, 0.001526, 0.001526, 2.998, 0.6648, 0.9995, 0.000488, 0.000488, 0.3352, 0.000488, 0.9995, 0.9995, 2.421, 2.998, 2.421, 0.001526, 2.074, 0.001526, 2.074, 2.998, 1.527, 2.998, 1.402, 2.998, 1.402, 0.001526, 1.527, 0.001526, 0.1919, -1.24, 0.8081, -1.24, 0.8081, -1.202, 0.1919, -1.202, 0.6648, 0.000488, 0.000488, 0.9995, 0.3352, 0.9995, 0.9995, 0.000488, 0.6648, 0.000488, 0.000488, 0.9995, 0.3352, 0.9995, 0.9995, 0.000488, 0.000488, 0.9995, 0.6648, 0.000488, 0.9995, 0.000488, 0.3352, 0.9995, 0.3352, 0.000488, 0.000488, 0.000488, 0.6648, 0.9995, 0.9995, 0.9995, 0.000488, 0.000488, 0.3352, 0.000488, 0.9995, 0.9995, 0.6648, 0.9995, 0.75, 0.02875, 0.4167, 0.02875, 0.4167, 0.000488, 0.75, 0.000488, 0.3352, 0.000488, 0.000488, 0.000488, 0.6648, 0.9995, 0.9995, 0.9995, 0.6648, 0.000488, 0.000488, 0.9995, 0.3352, 0.9995, 0.9995, 0.000488, 0.000488, 0.9995, 0.6648, 0.000488, 0.9995, 0.000488, 0.3352, 0.9995, 0.6648, 0.000488, 0.000488, 0.9995, 0.3352, 0.9995, 0.9995, 0.000488, 0.000488, 0.9995, 0.6648, 0.000488, 0.9995, 0.000488, 0.3352, 0.9995, 0.3352, 0.000488, 0.000488, 0.000488, 0.6648, 0.9995, 0.9995, 0.9995, 0.3352, 0.000488, 0.000488, 0.000488, 0.6648, 0.9995, 0.9995, 0.9995, 0.000488, 0.9995, 0.6648, 0.000488, 0.9995, 0.000488, 0.3352, 0.9995, 0.3352, 0.000488, 0.000488, 0.000488, 0.6648, 0.9995, 0.9995, 0.9995, 0.3352, 0.000488, 0.000488, 0.000488, 0.6648, 0.9995, 0.9995, 0.9995, 0.000488, 0.9995, 0.6648, 0.000488, 0.9995, 0.000488, 0.3352, 0.9995, 0.000488, 0.000488, 0.3352, 0.000488, 0.9995, 0.9995, 0.6648, 0.9995, 0.6648, 0.000488, 0.000488, 0.9995, 0.3352, 0.9995, 0.9995, 0.000488, 0.000488, 0.000488, 0.3352, 0.000488, 0.9995, 0.9995, 0.6648, 0.9995, 0.000488, 0.000488, 0.3352, 0.000488, 0.9995, 0.9995, 0.6648, 0.9995, 0.000488, 0.000488, 0.3352, 0.000488, 0.9995, 0.9995, 0.6648, 0.9995, 0.000488, 0.000488, 0.3352, 0.000488, 0.9995, 0.9995, 0.6648, 0.9995, 0.6648, 0.000488, 0.000488, 0.9995, 0.3352, 0.9995, 0.9995, 0.000488, 0.6648, 0.9995, 0.000488, 0.000488, 0.3352, 0.000488, 0.9995, 0.9995, 0.000488, 0.000488, 0.6648, 0.9995, 0.9995, 0.9995, 0.3352, 0.000488, 0.6648, 0.9995, 0.000488, 0.000488, 0.3352, 0.000488, 0.9995, 0.9995, 0.000488, 0.9995, 0.6648, 0.000488, 0.9995, 0.000488, 0.3352, 0.9995, 0.000488, 0.000488, 0.6648, 0.9995, 0.9995, 0.9995, 0.3352, 0.000488, 0.000488, 0.000488, 0.6648, 0.9995, 0.9995, 0.9995, 0.3352, 0.000488, 0.000488, 0.000488, 0.6648, 0.9995, 0.9995, 0.9995, 0.3352, 0.000488, 0.6648, 0.9995, 0.000488, 0.000488, 0.3352, 0.000488, 0.9995, 0.9995, 0.000488, 0.000488, 0.6648, 0.9995, 0.9995, 0.9995, 0.3352, 0.000488, 0.6648, 0.9995, 0.000488, 0.000488, 0.3352, 0.000488, 0.9995, 0.9995, 0.000488, 0.000488, 0.6648, 0.9995, 0.9995, 0.9995, 0.3352, 0.000488, 0.6648, 0.9995, 0.000488, 0.000488, 0.3352, 0.000488, 0.9995, 0.9995, 0.000488, 0.9995, 0.6648, 0.000488, 0.9995, 0.000488, 0.3352, 0.9995, 0.000488, 0.9995, 0.6648, 0.000488, 0.9995, 0.000488, 0.3352, 0.9995, 0.6648, 0.000488, 0.000488, 0.9995, 0.3352, 0.9995, 0.9995, 0.000488, 0.6648, 0.000488, 0.000488, 0.9995, 0.3352, 0.9995, 0.9995, 0.000488, 0.000488, 0.9995, 0.6648, 0.000488, 0.9995, 0.000488, 0.3352, 0.9995, 0.6648, 0.000488, 0.000488, 0.9995, 0.3352, 0.9995, 0.9995, 0.000488, 0.6648, 0.000488, 0.000488, 0.9995, 0.3352, 0.9995, 0.9995, 0.000488, 0.000488, 0.9995, 0.6648, 0.000488, 0.9995, 0.000488, 0.3352, 0.9995, 0.000488, 0.9995, 0.6648, 0.000488, 0.9995, 0.000488, 0.3352, 0.9995, 0.6648, 0.000488, 0.000488, 0.9995, 0.3352, 0.9995, 0.9995, 0.000488, 0.6648, 0.000488, 0.000488, 0.9995, 0.3352, 0.9995, 0.9995, 0.000488, 0.000488, 0.9995, 0.6648, 0.000488, 0.9995, 0.000488, 0.3352, 0.9995, 0.3186, 0.001526, 0.3186, 2.998, 0.6373, 2.998, 0.6373, 0.001526, 0.9375, 0.001526, 0.9375, 2.998, 1.199, 2.998, 1.199, 0.001526, 2.703, 0.001526, 2.881, 0.001526, 2.881, 2.998, 2.703, 2.998, 2.703, 2.998, 2.421, 2.998, 2.421, 0.001526, 2.703, 0.001526, 1.195, 0.1919, 1.195, 0.8081, -0.1388, 0.8081, -0.1388, 0.1919, 1.527, 0.001526, 1.527, 2.998, 1.553, 2.998, 1.553, 0.001526, 1.459, 0.001526, 1.459, 2.998, 1.512, 2.998, 1.512, 0.001526, 1.056, 2.998, 1.056, 0.001526, 0.8587, 0.001526, 0.8587, 2.998, 2.998, 2.998, 2.676, 2.998, 2.676, 0.001526, 2.998, 0.001526, 1.056, 2.998, 1.056, 0.001526, 0.8587, 0.001526, 0.8587, 2.998, 0.6373, 2.998, 0.3186, 2.998, 0.3186, 0.001526, 0.6373, 0.001526, 0.9995, 0.9995, 0.000488, 0.9995, 0.000488, 0.000488, 0.9995, 0.000488, 2.559, 0.001526, 0.001526, 0.001526, 0.8123, 1.473, 2.559, 0.001526, 0.8123, 1.473, 0.001526, 0.001526, 2.559, 0.001526, 0.8123, 1.473, 0.001526, 0.001526, 2.559, 0.001526, 0.001526, 0.001526, 0.8123, 1.473, 2.559, 0.001526, 0.001526, 0.001526, 0.8123, 1.473, 2.559, 0.001526, 0.8123, 1.473, 0.001526, 0.001526, 0.009033, 0.001526, 0.009033, 2.998, 0.6207, 2.998, 0.6207, 0.001526, 0.009033, 0.001526, 0.009033, 2.998, 0.6207, 2.998, 0.6207, 0.001526, 0.6207, 2.998, 0.009033, 2.998, 0.009033, 0.001526, 0.6207, 0.001526, 1.194, 2.199, 1.194, 2.236, -0.1388, 2.238, -0.1401, 2.199, 0.009033, 0.001526, 0.6207, 0.001526, 0.6207, 2.998, 0.009033, 2.998, 0.001526, 0.001526, 0.6207, 2.998, 0.009033, 2.998, 0.001526, 0.001526, 0.009033, 2.998, 0.6207, 2.998, 0.001526, 0.001526, 0.009033, 2.998, 0.6207, 2.998, 0.001526, 0.001526, 0.009033, 2.998, 0.6207, 2.998, 0.001526, 0.001526, 0.6207, 2.998, 0.009033, 2.998, 0.6207, 2.998, 0.6207, 0.001526, 0.009033, 0.001526, 0.009033, 2.998, 0.001526, 0.001526, 0.6207, 2.998, 0.009033, 2.998, 0.4167, 0.9995, 0.08331, 0.9995, 0.08331, 0.03259, 0.4167, 0.03259, -0.25, 0.02875, 0.08331, 0.02875, 0.08331, 0.03198, -0.25, 0.03198, 0.9995, 0.9995, 0.000488, 0.9995, 0.000488, 0.000488, 0.9995, 0.000488, 1.704, 0.001526, 1.704, 2.998, 2.074, 2.998, 2.074, 0.001526, 0.75, 0.03198, 0.4167, 0.03198, 0.4167, 0.02875, 0.75, 0.02875, 0.000488, 0.9995, 0.000488, 0.000488, 0.9995, 0.000488, 0.9995, 0.9995, 0.9995, 0.9995, 0.000488, 0.9995, 0.000488, 0.000488, 0.9995, 0.000549, 1.056, 2.998, 0.8587, 2.998, 0.8587, 0.001526, 1.056, 0.001526, 0.9995, 0.9995, 0.000488, 0.9995, 0.000488, 0.000488, 0.9995, 0.000488, 0.6373, 2.998, 0.3186, 2.998, 0.3186, 0.001526, 0.6373, 0.001526, 0.4167, 0.03198, 0.08331, 0.03198, 0.08331, 0.02875, 0.4167, 0.02875, 0.3186, 0.001526, 0.6373, 0.001526, 0.6373, 2.998, 0.3186, 2.998, 0.4167, 0.03259, 0.75, 0.03259, 0.75, 0.9995, 0.4167, 0.9995, -0.25, 0.03259, 0.08331, 0.03259, 0.08331, 0.9995, -0.25, 0.9995, 2.421, 0.001526, 2.421, 2.998, 2.703, 2.998, 2.703, 0.001526, 1.056, 0.001526, 1.351, 0.001526, 1.351, 2.998, 1.056, 2.998, 1.199, 2.998, 1.199, 0.001526, 0.9375, 0.001526, 0.9375, 2.998, 0.4167, 0.9995, 0.08331, 0.9995, 0.08331, 0.03259, 0.4167, 0.03259, 0.4167, 0.03198, 0.08331, 0.03198, 0.08331, 0.02875, 0.4167, 0.02875, 0.4167, 0.03259, 0.75, 0.03259, 0.75, 0.9995, 0.4167, 0.9995, 1.553, 2.998, 1.553, 0.001526, 1.527, 0.001526, 1.527, 2.998, 2.367, 2.998, 2.367, 0.001526, 2.083, 0.001526, 2.083, 2.998, -0.1388, 0.1919, -0.1388, 0.8081, -0.1946, 0.8081, -0.1946, 0.1919, 0.000488, 0.9995, 0.000488, 0.000488, 0.9995, 0.000488, 0.9995, 0.9995, 0.9995, 0.9995, 0.000488, 0.9995, 0.000488, 0.000549, 0.9995, 0.000549, 1.553, 2.998, 1.527, 2.998, 1.527, 0.001526, 1.553, 0.001526, 0.08331, 0.03259, 0.4167, 0.03259, 0.4167, 0.9995, 0.08331, 0.9995, 0.75, 0.03198, 0.4167, 0.03198, 0.4167, 0.02875, 0.75, 0.02875, 2.421, 0.001526, 2.421, 2.998, 2.703, 2.998, 2.703, 0.001526, 1.459, 0.001526, 1.459, 2.998, 1.512, 2.998, 1.512, 0.001526, 2.367, 2.998, 2.367, 0.001526, 2.083, 0.001526, 2.083, 2.998, 2.421, 0.001526, 2.421, 2.998, 2.703, 2.998, 2.703, 0.001526, 1.199, 0.001526, 1.199, 2.998, 1.402, 2.998, 1.402, 0.001526, 1.527, 0.001526, 1.553, 0.001526, 1.553, 2.998, 1.527, 2.998, 0.4167, 0.02875, 0.75, 0.02875, 0.75, 0.03198, 0.4167, 0.03198, 1.459, 0.001526, 1.512, 0.001526, 1.512, 2.998, 1.459, 2.998, 2.688, 0.3239, 1.056, 1.487, 0.8587, 1.447, 2.559, 0.001526, 2.808, 0.6335, 1.704, 1.536, 1.351, 1.516, 2.688, 0.3239, 0.8587, 1.447, 1.056, 1.487, 2.688, 0.3239, 2.559, 0.001526, 2.688, 0.3239, 1.056, 1.487, 0.8587, 1.447, 2.559, 0.001526, 2.688, 0.3239, 1.056, 1.487, 0.8587, 1.447, 2.559, 0.001526, 0.8587, 1.447, 1.056, 1.487, 2.688, 0.3239, 2.559, 0.001526, 1.837, 2.998, 1.643, 2.998, 1.643, 0.001526, 1.837, 0.001526, 1.056, 2.998, 1.056, 0.001526, 0.8587, 0.001526, 0.8587, 2.998, 1.553, 2.998, 1.527, 2.998, 1.527, 0.001526, 1.553, 0.001526, 1.402, 0.001526, 1.402, 2.998, 1.527, 2.998, 1.527, 0.001526, -0.25, 0.02875, 0.08331, 0.02875, 0.08331, 0.03198, -0.25, 0.03198, -0.25, 0.02875, 0.08331, 0.02875, 0.08331, 0.03198, -0.25, 0.03198, 0.08331, 0.9995, -0.25, 0.9995, -0.25, 0.03259, 0.08331, 0.03259, 0.6373, 2.998, 0.6373, 0.001526, 0.3186, 0.001526, 0.3186, 2.998, 1.512, 0.001526, 1.643, 0.001526, 1.643, 2.998, 1.512, 2.998, 1.351, 2.998, 1.056, 2.998, 1.056, 0.001526, 1.351, 0.001526, 2.074, 0.001526, 2.421, 0.001526, 2.421, 2.998, 2.074, 2.998, 1.837, 0.001526, 1.837, 2.998, 2.083, 2.998, 2.083, 0.001526, 2.906, 0.9174, 2.074, 1.547, 1.704, 1.536, 2.808, 0.6335, 1.351, 1.516, 1.704, 1.536, 2.808, 0.6335, 2.688, 0.3239, 1.351, 1.516, 1.704, 1.536, 2.808, 0.6335, 2.688, 0.3239, 2.808, 0.6335, 1.704, 1.536, 1.351, 1.516, 2.688, 0.3239, 1.351, 1.516, 1.704, 1.536, 2.808, 0.6335, 2.688, 0.3239, 2.808, 0.6335, 1.704, 1.536, 1.351, 1.516, 2.688, 0.3239, 1.199, 2.998, 0.9375, 2.998, 0.9375, 0.001526, 1.199, 0.001526, 2.676, 2.998, 2.367, 2.998, 2.367, 0.001526, 2.676, 0.001526, 0.9995, 0.9995, 0.000488, 0.9995, 0.000488, 0.000488, 0.9995, 0.000549, 1.512, 2.998, 1.459, 2.998, 1.459, 0.001526, 1.512, 0.001526, 0.8587, 0.001526, 1.056, 0.001526, 1.056, 2.998, 0.8587, 2.998, 2.998, 2.998, 2.676, 2.998, 2.676, 0.001526, 2.998, 0.001526, 2.881, 2.998, 2.881, 0.001526, 2.703, 0.001526, 2.703, 2.998, 0.9995, 0.9995, 0.000488, 0.9995, 0.000488, 0.000549, 0.9995, 0.000488, -0.25, 0.02875, 0.08331, 0.02875, 0.08331, 0.03198, -0.25, 0.03198, 0.08331, 0.02875, 0.4167, 0.02875, 0.4167, 0.03198, 0.08331, 0.03198, 2.074, 0.001526, 2.074, 2.998, 2.421, 2.998, 2.421, 0.001526, 1.056, 0.001526, 1.056, 2.998, 1.351, 2.998, 1.351, 0.001526, 1.527, 2.998, 1.527, 0.001526, 1.402, 0.001526, 1.402, 2.998, 1.056, 0.001526, 1.056, 2.998, 1.351, 2.998, 1.351, 0.001526, 1.351, 2.998, 1.351, 0.001526, 1.056, 0.001526, 1.056, 2.998, 0.4167, 0.02875, 0.75, 0.02875, 0.75, 0.03198, 0.4167, 0.03198, 0.000488, 0.000549, 0.9995, 0.000488, 0.9995, 0.9995, 0.000488, 0.9995, 0.9995, 0.1196, 0.9844, 0.1884, 0.9581, 0.06927, 0.9733, 0.000488, 0.4167, 0.03198, 0.08331, 0.03198, 0.08331, 0.02875, 0.4167, 0.02875, 1.512, 2.998, 1.512, 0.001526, 1.459, 0.001526, 1.459, 2.998, 1.402, 2.998, 1.199, 2.998, 1.199, 0.001526, 1.402, 0.001526, 2.703, 0.001526, 2.703, 2.998, 2.881, 2.998, 2.881, 0.001526, 1.837, 2.998, 1.837, 0.001526, 1.643, 0.001526, 1.643, 2.998, 0.9995, 0.9995, 0.000488, 0.9995, 0.000488, 0.000488, 0.9995, 0.000549, 0.08331, 0.03198, -0.25, 0.03198, -0.25, 0.02875, 0.08331, 0.02875, 0.9375, 2.998, 0.6373, 2.998, 0.6373, 0.001526, 0.9375, 0.001526, 0.000488, 0.9995, 0.000488, 0.000488, 0.9995, 0.000488, 0.9995, 0.9995, 2.676, 2.998, 2.367, 2.998, 2.367, 0.001526, 2.676, 0.001526, 2.083, 0.001526, 2.367, 0.001526, 2.367, 2.998, 2.083, 2.998, 2.367, 0.001526, 2.367, 2.998, 2.676, 2.998, 2.676, 0.001526, 2.906, 0.9174, 2.808, 0.6335, 1.704, 1.536, 2.074, 1.547, 2.906, 0.9174, 2.808, 0.6335, 1.704, 1.536, 2.074, 1.547, 2.906, 0.9174, 2.074, 1.547, 1.704, 1.536, 2.808, 0.6335, 0.08331, 0.03259, -0.25, 0.03259, -0.25, 0.03198, 0.08331, 0.03198, 2.906, 0.9174, 2.808, 0.6335, 1.704, 1.536, 2.074, 1.547, 2.906, 0.9174, 2.074, 1.547, 1.704, 1.536, 2.808, 0.6335, 1.351, 0.001526, 1.351, 2.998, 1.704, 2.998, 1.704, 0.001526, -0.25, 0.03259, 0.08331, 0.03259, 0.08331, 0.9995, -0.25, 0.9995, 2.083, 2.998, 2.083, 0.001526, 1.837, 0.001526, 1.837, 2.998, 1.837, 0.001526, 2.083, 0.001526, 2.083, 2.998, 1.837, 2.998, 2.083, 0.001526, 2.083, 2.998, 2.367, 2.998, 2.367, 0.001526, 1.351, 2.998, 1.056, 2.998, 1.056, 0.001526, 1.351, 0.001526, 1.643, 2.998, 1.512, 2.998, 1.512, 0.001526, 1.643, 0.001526, 0.000488, 0.000488, 0.9995, 0.000488, 0.9995, 0.9995, 0.000488, 0.9995, 0.4167, 0.03259, 0.75, 0.03259, 0.75, 0.9995, 0.4167, 0.9995, 1.512, 0.001526, 1.512, 2.998, 1.643, 2.998, 1.643, 0.001526, 0.4167, 0.03198, 0.08331, 0.03198, 0.08331, 0.02875, 0.4167, 0.02875, 0.000488, 0.000549, 0.9995, 0.000488, 0.9995, 0.9995, 0.000488, 0.9995, 2.906, 0.9174, 2.421, 1.551, 2.074, 1.547, 2.906, 0.9174, 2.074, 1.547, 2.421, 1.551, 2.906, 0.9174, 2.421, 1.551, 2.074, 1.547, 2.906, 0.9174, 2.421, 1.551, 2.074, 1.547, 2.906, 0.9174, 2.074, 1.547, 2.421, 1.551, 2.906, 0.9174, 2.074, 1.547, 2.421, 1.551, 0.001526, 0.001526, 0.8171, 2.681, 0.6207, 2.998, 0.001526, 0.001526, 0.6207, 2.998, 0.8171, 2.681, 0.001526, 0.001526, 0.6207, 2.998, 0.8171, 2.681, 0.001526, 0.001526, 0.8171, 2.681, 0.6207, 2.998, 0.001526, 0.001526, 0.6207, 2.998, 0.8171, 2.681, 0.001526, 0.001526, 0.8171, 2.681, 0.6207, 2.998, 2.688, 0.3239, 1.351, 1.516, 1.056, 1.487, 2.688, 0.3239, 1.056, 1.487, 1.351, 1.516, 2.688, 0.3239, 1.056, 1.487, 1.351, 1.516, 2.688, 0.3239, 1.351, 1.516, 1.056, 1.487, 2.688, 0.3239, 1.056, 1.487, 1.351, 1.516, 2.688, 0.3239, 1.351, 1.516, 1.056, 1.487, 2.973, 1.163, 2.421, 1.551, 2.906, 0.9174, 2.973, 1.163, 2.421, 1.551, 2.906, 0.9174, 2.973, 1.163, 2.906, 0.9174, 2.421, 1.551, 2.973, 1.163, 2.421, 1.551, 2.906, 0.9174, 2.973, 1.163, 2.906, 0.9174, 2.421, 1.551, 2.973, 1.163, 2.906, 0.9174, 2.421, 1.551, 2.676, 2.998, 2.676, 0.001526, 2.367, 0.001526, 2.367, 2.998, 2.074, 0.001526, 2.421, 0.001526, 2.421, 2.998, 2.074, 2.998, 0.08331, 0.9995, -0.25, 0.9995, -0.25, 0.03259, 0.08331, 0.03259, 0.000488, 0.000549, 0.9995, 0.000549, 0.9995, 0.9995, 0.000488, 0.9995, 1.643, 2.998, 1.643, 0.001526, 1.512, 0.001526, 1.512, 2.998, 0.8081, 2.24, 0.1919, 2.24, 0.1919, -1.238, 0.8081, -1.238, 2.973, 1.163, 2.703, 1.549, 2.421, 1.551, 2.973, 1.163, 2.421, 1.551, 2.703, 1.549, 2.973, 1.163, 2.421, 1.551, 2.703, 1.549, 2.973, 1.163, 2.703, 1.549, 2.421, 1.551, 2.973, 1.163, 2.703, 1.549, 2.421, 1.551, 2.973, 1.163, 2.421, 1.551, 2.703, 1.549, 0.9375, 0.001526, 0.9375, 2.998, 1.199, 2.998, 1.199, 0.001526, 0.000488, 0.000488, 0.9995, 0.000488, 0.9995, 0.9995, 0.000488, 0.9995, 2.703, 2.998, 2.421, 2.998, 2.421, 0.001526, 2.703, 0.001526, 1.837, 2.998, 1.643, 2.998, 1.643, 0.001526, 1.837, 0.001526, 0.08331, 0.03259, 0.4167, 0.03259, 0.4167, 0.9995, 0.08331, 0.9995, 1.704, 2.998, 1.351, 2.998, 1.351, 0.001526, 1.704, 0.001526, 1.402, 2.998, 1.199, 2.998, 1.199, 0.001526, 1.402, 0.001526, 2.083, 0.001526, 2.367, 0.001526, 2.367, 2.998, 2.083, 2.998, 1.199, 2.998, 0.9375, 2.998, 0.9375, 0.001526, 1.199, 0.001526, 0.000488, 0.000549, 0.9995, 0.000549, 0.9995, 0.9995, 0.000488, 0.9995, 0.001526, 0.001526, 0.3186, 0.001526, 0.3186, 2.998, 0.001526, 2.998, 0.4167, 0.03259, 0.75, 0.03259, 0.75, 0.9995, 0.4167, 0.9995, 0.08331, 0.03259, 0.4167, 0.03259, 0.4167, 0.9995, 0.08331, 0.9995, 2.676, 0.001526, 2.676, 2.998, 2.998, 2.998, 2.998, 0.001526, 1.512, 0.001526, 1.643, 0.001526, 1.643, 2.998, 1.512, 2.998, 1.402, 2.998, 1.402, 0.001526, 1.199, 0.001526, 1.199, 2.998, 2.676, 0.001526, 2.676, 2.998, 2.998, 2.998, 2.998, 0.001526, 1.643, 0.001526, 1.643, 2.998, 1.837, 2.998, 1.837, 0.001526, 0.001526, 0.001526, 0.8171, 2.681, 0.9011, 2.363, 0.001526, 0.001526, 0.8171, 2.681, 0.9011, 2.363, 0.001526, 0.001526, 0.9011, 2.363, 0.8171, 2.681, 0.001526, 0.001526, 0.8171, 2.681, 0.9011, 2.363, 0.001526, 0.001526, 0.9011, 2.363, 0.8171, 2.681, 0.001526, 0.001526, 0.9011, 2.363, 0.8171, 2.681, 2.998, 1.357, 2.703, 1.549, 2.973, 1.163, 2.998, 1.357, 2.703, 1.549, 2.973, 1.163, 2.998, 1.357, 2.973, 1.163, 2.703, 1.549, 2.998, 1.357, 2.973, 1.163, 2.703, 1.549, 2.998, 1.357, 2.703, 1.549, 2.973, 1.163, 2.998, 1.357, 2.973, 1.163, 2.703, 1.549, 2.971, 1.488, 2.998, 1.357, 2.703, 1.549, 0.75, 0.9995, 0.4167, 0.9995, 0.4167, 0.03259, 0.75, 0.03259, 2.971, 1.488, 2.998, 1.357, 2.703, 1.549, 2.971, 1.488, 2.703, 1.549, 2.998, 1.357, 0.4167, 0.9995, 0.08331, 0.9995, 0.08331, 0.03259, 0.4167, 0.03259, 2.971, 1.488, 2.998, 1.357, 2.703, 1.549, 2.971, 1.488, 2.703, 1.549, 2.998, 1.357, 2.971, 1.488, 2.703, 1.549, 2.998, 1.357, 1.512, 2.998, 1.459, 2.998, 1.459, 0.001526, 1.512, 0.001526, 0.1919, -1.239, 0.8081, -1.239, 0.8081, 2.238, 0.1919, 2.238, 1.199, 0.001526, 1.199, 2.998, 1.402, 2.998, 1.402, 0.001526, 1.704, 0.001526, 1.704, 2.998, 2.074, 2.998, 2.074, 0.001526, 0.001526, 0.001526, 0.9076, 2.062, 0.9011, 2.363, 0.001526, 0.001526, 0.9011, 2.363, 0.9076, 2.062, 0.001526, 0.001526, 0.9011, 2.363, 0.9076, 2.062, 0.001526, 0.001526, 0.9076, 2.062, 0.9011, 2.363, 0.001526, 0.001526, 0.9011, 2.363, 0.9076, 2.062, 0.001526, 0.001526, 0.9076, 2.062, 0.9011, 2.363, 0.001526, 0.001526, 0.8717, 1.801, 0.9076, 2.062, 0.001526, 0.001526, 0.9076, 2.062, 0.8717, 1.801, 0.001526, 0.001526, 0.9076, 2.062, 0.8717, 1.801, 0.001526, 0.001526, 0.8717, 1.801, 0.9076, 2.062, 0.001526, 0.001526, 0.8717, 1.801, 0.9076, 2.062, 0.001526, 0.001526, 0.9076, 2.062, 0.8717, 1.801, 2.703, 0.001526, 2.881, 0.001526, 2.881, 2.998, 2.703, 2.998, 0.000488, 0.9995, 0.000488, 0.000488, 0.9995, 0.000488, 0.9995, 0.9995, 2.074, 2.998, 2.074, 0.001526, 1.704, 0.001526, 1.704, 2.998, 1.402, 0.001526, 1.402, 2.998, 1.527, 2.998, 1.527, 0.001526, 2.421, 0.001526, 2.703, 0.001526, 2.703, 2.998, 2.421, 2.998, 0.9995, 0.9995, 0.000488, 0.9995, 0.000488, 0.000488, 0.9995, 0.000488, 0.001526, 0.001526, 0.8717, 1.801, 0.8282, 1.598, 0.001526, 0.001526, 0.8717, 1.801, 0.8282, 1.598, 0.001526, 0.001526, 0.8282, 1.598, 0.8717, 1.801, 0.001526, 0.001526, 0.8282, 1.598, 0.8717, 1.801, 0.001526, 0.001526, 0.8717, 1.801, 0.8282, 1.598, 0.001526, 0.001526, 0.8282, 1.598, 0.8717, 1.801, 0.001526, 0.001526, 0.8123, 1.473, 0.8282, 1.598, 2.971, 1.488, 2.703, 1.549, 2.881, 1.541, 2.971, 1.488, 2.881, 1.541, 2.703, 1.549, 2.971, 1.488, 2.703, 1.549, 2.881, 1.541, 0.001526, 0.001526, 0.8282, 1.598, 0.8123, 1.473, 2.971, 1.488, 2.703, 1.549, 2.881, 1.541, 2.971, 1.488, 2.881, 1.541, 2.703, 1.549, 2.971, 1.488, 2.881, 1.541, 2.703, 1.549, 0.001526, 0.001526, 0.8282, 1.598, 0.8123, 1.473, 0.001526, 0.001526, 0.8123, 1.473, 0.8282, 1.598, 0.001526, 0.001526, 0.8123, 1.473, 0.8282, 1.598, 0.001526, 0.001526, 0.8282, 1.598, 0.8123, 1.473, 2.559, 0.001526, 0.8587, 1.447, 0.8123, 1.473, 2.559, 0.001526, 0.8123, 1.473, 0.8587, 1.447, 2.559, 0.001526, 0.8123, 1.473, 0.8587, 1.447, 2.559, 0.001526, 0.8587, 1.447, 0.8123, 1.473, 2.559, 0.001526, 0.8123, 1.473, 0.8587, 1.447, 2.559, 0.001526, 0.8587, 1.447, 0.8123, 1.473, 0.4167, 0.02173, 0.5833, 0.02173, 0.5, 0.9995, -0.08331, 0.02173, 0.08331, 0.02173, 0.5, 0.9995, -0.08331, 0.02173, 0.08331, 0.02173, 0.5, 0.9995, 0.25, 0.02173, 0.4167, 0.02173, 0.5, 0.9995, -0.08331, 0.02173, 0.08331, 0.02173, 0.5, 0.9995, -0.08331, 0.02173, 0.08331, 0.02173, 0.5, 0.9995, 0.4167, 0.02173, 0.5833, 0.02173, 0.5, 0.9995, 0.75, 0.02173, 0.9167, 0.02173, 0.5, 0.9995, 0.08331, 0.02173, 0.25, 0.02173, 0.5, 0.9995, 0.08331, 0.02173, 0.25, 0.02173, 0.5, 0.9995, 0.5833, 0.02173, 0.75, 0.02173, 0.5, 0.9995, 0.25, 0.02173, 0.4167, 0.02173, 0.5, 0.9995, 0.08331, 0.02173, 0.25, 0.02173, 0.5, 0.9995, 0.5833, 0.02173, 0.75, 0.02173, 0.5, 0.9995, 0.75, 0.02173, 0.9167, 0.02173, 0.5, 0.9995, 0.75, 0.02173, 0.9167, 0.02173, 0.5, 0.9995, 0.5833, 0.02173, 0.75, 0.02173, 0.5, 0.9995, 0.25, 0.02173, 0.4167, 0.02173, 0.5, 0.9995, 0.25, 0.02173, 0.4167, 0.02173, 0.5, 0.9995, 0.25, 0.02173, 0.4167, 0.02173, 0.5, 0.9995, 0.08331, 0.02173, 0.25, 0.02173, 0.5, 0.9995, 0.08331, 0.02173, 0.25, 0.02173, 0.5, 0.9995, 0.5833, 0.02173, 0.75, 0.02173, 0.5, 0.9995, 0.08331, 0.02173, 0.25, 0.02173, 0.5, 0.9995, 0.75, 0.02173, 0.9167, 0.02173, 0.5, 0.9995, 0.5833, 0.02173, 0.75, 0.02173, 0.5, 0.9995, 0.5833, 0.02173, 0.75, 0.02173, 0.5, 0.9995, 0.25, 0.02173, 0.4167, 0.02173, 0.5, 0.9995, 0.4167, 0.02173, 0.5833, 0.02173, 0.5, 0.9995, 0.4167, 0.02173, 0.5833, 0.02173, 0.5, 0.9995, 0.75, 0.02173, 0.9167, 0.02173, 0.5, 0.9995, 0.75, 0.02173, 0.9167, 0.02173, 0.5, 0.9995, 0.4167, 0.02173, 0.5833, 0.02173, 0.5, 0.9995, -0.08331, 0.02173, 0.08331, 0.02173, 0.5, 0.9995, -0.08331, 0.02173, 0.08331, 0.02173, 0.5, 0.9995, 0.4167, 0.02173, 0.5833, 0.02173, 0.5, 0.9995, 0.5, 0.02692, 0.75, 0.000488, 0.4167, 0.000488, 0.5, 0.02692, 0.08331, 0.000488, -0.25, 0.000488, 0.5, 0.02692, 0.4167, 0.000488, 0.08331, 0.000488, 0.5, 0.02692, 0.08331, 0.000488, -0.25, 0.000488, 0.5, 0.02692, 0.4167, 0.000488, 0.08331, 0.000488, 0.5, 0.02692, 0.4167, 0.000488, 0.08331, 0.000488, 0.5, 0.02692, 0.4167, 0.000488, 0.08331, 0.000488, 0.5, 0.02692, 0.08331, 0.000488, -0.25, 0.000488, 0.5, 0.02692, 0.4167, 0.000488, 0.08331, 0.000488, 0.5, 0.02692, 0.08331, 0.000488, -0.25, 0.000488, 0.5, 0.02692, 0.75, 0.000488, 0.4167, 0.000488, 0.5, 0.02692, 0.4167, 0.000488, 0.08331, 0.000488, 0.5, 0.02692, 0.75, 0.000488, 0.4167, 0.000488, 0.5, 0.02692, 0.08331, 0.000488, -0.25, 0.000488, 0.5, 0.02692, 0.75, 0.000488, 0.4167, 0.000488, 0.5, 0.02692, 0.75, 0.000488, 0.4167, 0.000488, 0.5, 0.02692, 0.08331, 0.000488, -0.25, 0.000488, 0.08331, 0.02875, -0.25, 0.02875, -0.25, 0.000488, 0.08331, 0.000488, 0.5, 0.02692, 0.75, 0.000488, 0.4167, 0.000488, 0.08331, 0.02875, -0.25, 0.02875, -0.25, 0.000488, 0.08331, 0.000488, 0.4167, 0.02875, 0.08331, 0.02875, 0.08331, 0.000488, 0.4167, 0.000488, 0.4167, 0.02875, 0.08331, 0.02875, 0.08331, 0.000488, 0.4167, 0.000488, 0.75, 0.02875, 0.4167, 0.02875, 0.4167, 0.000488, 0.75, 0.000488, 0.08331, 0.02875, -0.25, 0.02875, -0.25, 0.000488, 0.08331, 0.000488, 0.08331, 0.02875, -0.25, 0.02875, -0.25, 0.000488, 0.08331, 0.000488, 0.8587, 1.447, 1.056, 1.487, 2.688, 0.3239, 2.559, 0.001526, 0.08331, 0.02875, -0.25, 0.02875, -0.25, 0.000488, 0.08331, 0.000488, 0.4167, 0.02875, 0.08331, 0.02875, 0.08331, 0.000488, 0.4167, 0.000488, 0.75, 0.02875, 0.4167, 0.02875, 0.4167, 0.000488, 0.75, 0.000488, 0.75, 0.02875, 0.4167, 0.02875, 0.4167, 0.000488, 0.75, 0.000488, 0.4167, 0.02875, 0.08331, 0.02875, 0.08331, 0.000488, 0.4167, 0.000488, 0.4167, 0.02875, 0.08331, 0.02875, 0.08331, 0.000488, 0.4167, 0.000488, 0.75, 0.02875, 0.4167, 0.02875, 0.4167, 0.000488, 0.75, 0.000488, 0.08331, 0.02875, -0.25, 0.02875, -0.25, 0.000488, 0.08331, 0.000488, 0.4167, 0.02875, 0.08331, 0.02875, 0.08331, 0.000488, 0.4167, 0.000488, 0.75, 0.02875, 0.4167, 0.02875, 0.4167, 0.000488, 0.75, 0.000488, 1.139, 0.1919, 1.139, 0.8081, -0.1945, 0.8081, -0.1945, 0.1919, 1.704, 2.998, 1.704, 0.001526, 1.351, 0.001526, 1.351, 2.998, 2.083, 2.998, 1.837, 2.998, 1.837, 0.001526, 2.083, 0.001526, 0.3186, 2.998, 0.001526, 2.998, 0.001526, 0.001526, 0.3186, 0.001526, -0.25, 0.03259, 0.08331, 0.03259, 0.08331, 0.9995, -0.25, 0.9995, 1.643, 2.998, 1.643, 0.001526, 1.512, 0.001526, 1.512, 2.998, 1.199, 0.001526, 1.402, 0.001526, 1.402, 2.998, 1.199, 2.998, 0.08331, 0.02875, 0.4167, 0.02875, 0.4167, 0.03198, 0.08331, 0.03198, 2.676, 0.001526, 2.998, 0.001526, 2.998, 2.998, 2.676, 2.998, 2.881, 2.998, 2.881, 0.001526, 2.703, 0.001526, 2.703, 2.998, 1.351, 0.001526, 1.704, 0.001526, 1.704, 2.998, 1.351, 2.998, 2.074, 2.998, 1.704, 2.998, 1.704, 0.001526, 2.074, 0.001526, 1.199, 2.998, 0.9375, 2.998, 0.9375, 0.001526, 1.199, 0.001526, -0.25, 0.02875, 0.08331, 0.02875, 0.08331, 0.03198, -0.25, 0.03198, 0.75, 0.03198, 0.4167, 0.03198, 0.4167, 0.02875, 0.75, 0.02875, 1.704, 0.001526, 2.074, 0.001526, 2.074, 2.998, 1.704, 2.998, 0.000488, 0.000488, 0.9995, 0.000488, 0.9995, 0.9995, 0.000488, 0.9995, 2.367, 0.001526, 2.367, 2.998, 2.676, 2.998, 2.676, 0.001526, 0.6373, 0.001526, 0.6373, 2.998, 0.9375, 2.998, 0.9375, 0.001526, 0.08331, 0.9995, -0.25, 0.9995, -0.25, 0.03259, 0.08331, 0.03259, 0.75, 0.9995, 0.4167, 0.9995, 0.4167, 0.03259, 0.75, 0.03259, 2.367, 0.001526, 2.676, 0.001526, 2.676, 2.998, 2.367, 2.998, 1.402, 0.001526, 1.527, 0.001526, 1.527, 2.998, 1.402, 2.998, 0.001526, 0.001526, 0.3186, 0.001526, 0.3186, 2.998, 0.001526, 2.998, 1.643, 0.001526, 1.837, 0.001526, 1.837, 2.998, 1.643, 2.998, 2.676, 0.001526, 2.676, 2.998, 2.998, 2.998, 2.998, 0.001526, 1.527, 2.998, 1.402, 2.998, 1.402, 0.001526, 1.527, 0.001526, 2.881, 2.998, 2.703, 2.998, 2.703, 0.001526, 2.881, 0.001526, 0.6373, 2.998, 0.6373, 0.001526, 0.3186, 0.001526, 0.3186, 2.998, 2.083, 2.998, 2.083, 0.001526, 1.837, 0.001526, 1.837, 2.998, 0.9375, 2.998, 0.6373, 2.998, 0.6373, 0.001526, 0.9375, 0.001526, 2.074, 2.998, 1.704, 2.998, 1.704, 0.001526, 2.074, 0.001526, 0.75, 0.03259, 0.4167, 0.03259, 0.4167, 0.03198, 0.75, 0.03198, 0.4167, 0.03259, 0.08331, 0.03259, 0.08331, 0.03198, 0.4167, 0.03198, 0.9375, 2.998, 0.9375, 0.001526, 0.6373, 0.001526, 0.6373, 2.998, 0.08331, 0.03198, 0.4167, 0.03198, 0.4167, 0.03259, 0.08331, 0.03259, 0.08331, 0.03259, -0.25, 0.03259, -0.25, 0.03198, 0.08331, 0.03198, 0.4167, 0.03198, 0.75, 0.03198, 0.75, 0.03259, 0.4167, 0.03259, 2.074, 0.001526, 2.421, 0.001526, 2.421, 2.998, 2.074, 2.998, 0.4167, 0.03198, 0.75, 0.03198, 0.75, 0.03259, 0.4167, 0.03259, 0.08331, 0.03198, 0.4167, 0.03198, 0.4167, 0.03259, 0.08331, 0.03259, 0.08331, 0.03259, -0.25, 0.03259, -0.25, 0.03198, 0.08331, 0.03198, 0.9375, 2.998, 0.6373, 2.998, 0.6373, 0.001526, 0.9375, 0.001526, 0.4167, 0.03198, 0.75, 0.03198, 0.75, 0.03259, 0.4167, 0.03259, -0.25, 0.03198, 0.08331, 0.03198, 0.08331, 0.03259, -0.25, 0.03259, 0.4167, 0.03198, 0.75, 0.03198, 0.75, 0.03259, 0.4167, 0.03259, 0.75, 0.03259, 0.4167, 0.03259, 0.4167, 0.03198, 0.75, 0.03198, -0.25, 0.03198, 0.08331, 0.03198, 0.08331, 0.03259, -0.25, 0.03259, 0.08331, 0.03198, 0.4167, 0.03198, 0.4167, 0.03259, 0.08331, 0.03259, 0.08331, 0.03198, 0.4167, 0.03198, 0.4167, 0.03259, 0.08331, 0.03259, -0.25, 0.03198, 0.08331, 0.03198, 0.08331, 0.03259, -0.25, 0.03259, 0.4167, 0.03259, 0.08331, 0.03259, 0.08331, 0.03198, 0.4167, 0.03198, 2.074, 0.001526, 2.074, 2.998, 2.421, 2.998, 2.421, 0.001526, 0.5138, 0.8368, 0.5193, 0.9307, 0.4835, 0.9743, 0.478, 0.8804, 0.03632, 0.8368, 0.04187, 0.9307, 0.006042, 0.9743, 0.000488, 0.8804, 0.001526, 0.001526, 0.001526, 2.998, 0.3186, 2.998, 0.3186, 0.001526, 0.03632, 0.0257, 0.04187, 0.1196, 0.006042, 0.1632, 0.000488, 0.06927, 0.9844, 0.9995, 0.9637, 0.9743, 0.9733, 0.8116, 0.994, 0.8368, 0.4835, 0.1632, 0.478, 0.06927, 0.5138, 0.0257, 0.5193, 0.1196, 0.5193, 0.1196, 0.5042, 0.1884, 0.4835, 0.1632, 0.5138, 0.8368, 0.478, 0.8804, 0.4931, 0.8116, 0.03632, 0.8368, 0.000488, 0.8804, 0.01562, 0.8116, 0.5138, 0.0257, 0.478, 0.06927, 0.4931, 0.000488, 0.9733, 0.8116, 0.9637, 0.9743, 0.9581, 0.8804, 0.9844, 0.1884, 0.9637, 0.1632, 0.9581, 0.06927, 0.5193, 0.9307, 0.5042, 0.9995, 0.4835, 0.9743, 0.994, 0.8368, 0.9995, 0.9307, 0.9844, 0.9995, 0.03632, 0.0257, 0.000488, 0.06927, 0.01562, 0.000488, 0.9995, 0.1196, 0.9733, 0.000488, 0.994, 0.0257, 0.04187, 0.1196, 0.02673, 0.1884, 0.006042, 0.1632, 0.04187, 0.9307, 0.02673, 0.9995, 0.006042, 0.9743, 0.9375, 2.998, 0.9375, 0.001526, 0.6373, 0.001526, 0.6373, 2.998])
me_vsl_bowlerseats.materials.append(mat_vslbowlerseatsredwood)
me_vsl_bowlerseats.materials.append(mat_vslbowlerseatssitzflmat)
me_vsl_bowlerseats.materials.append(mat_btbowlerseatslampgreen)
me_vsl_bowlerseats.materials.append(mat_vsl_cable)
me_vsl_bowlerseats.materials.append(mat_vslbowlerseatswhite)
me_vsl_bowlerseats.use_remesh_fix_poles = True
me_vsl_bowlerseats.use_remesh_preserve_attributes = False
me_vsl_bowlerseats.update()

# ---- objects
ob_vsl_bowlerseats = bpy.data.objects.new('VSL_bowlerseats', me_vsl_bowlerseats)

# ---- transforms, parenting, visibility, modifiers, constraints
ob_vsl_bowlerseats.location = (-0.001636, -9.925, -2.228)
ob_vsl_bowlerseats.rotation_euler = (1.571, 0.0, 0.0)
_m = ob_vsl_bowlerseats.modifiers.new('Auto Smooth', 'NODES')
_m.node_group = ng_auto_smooth
_gi = [s.identifier for s in ng_auto_smooth.interface.items_tree if s.item_type == 'SOCKET' and s.in_out == 'INPUT']
_m[_gi[1]] = 1.047  # Angle
_m = ob_vsl_bowlerseats.modifiers.new('WeightedNormal', 'WEIGHTED_NORMAL')
_m.keep_sharp = True

# ---- collection membership
scene.collection.objects.link(ob_vsl_bowlerseats)

# ---- scene / render settings (as saved in the file)
scene.frame_start = 1; scene.frame_end = 250; scene.frame_set(1)
scene.render.engine = 'BLENDER_EEVEE_NEXT'
scene.cycles.use_denoising = False
scene.cycles.samples = 128
scene.cycles.sampling_pattern = 'TABULATED_SOBOL'
scene.cycles.use_adaptive_sampling = False
scene.cycles.use_light_tree = False
scene.view_settings.view_transform = 'Filmic'
bpy.context.view_layer.update()

# ---- added for rendering (the .blend has no active camera and no usable light): camera, sun
cam_auto = bpy.data.cameras.new('AutoCamera')
cam_auto.lens = 50.0
cam_auto.sensor_width = 36.0
cam_auto.clip_end = 1000.0
ob_auto_camera = bpy.data.objects.new('AutoCamera', cam_auto)
scene.collection.objects.link(ob_auto_camera)
ob_auto_camera.location = (8.58296, -20.4471, 5.65683)
ob_auto_camera.rotation_euler = (1.09748, -7.21219e-08, 0.694738)
scene.camera = ob_auto_camera
light_auto_sun = bpy.data.lights.new('AutoSun', 'SUN')
light_auto_sun.energy = 3.0
light_auto_sun.angle = 0.0523599
ob_auto_sun = bpy.data.objects.new('AutoSun', light_auto_sun)
scene.collection.objects.link(ob_auto_sun)
ob_auto_sun.rotation_euler = (0.872665, 0.174533, 0.523599)
bpy.context.view_layer.update()
